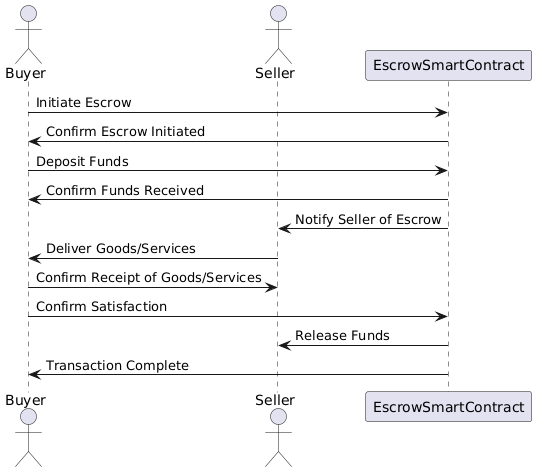

The diagram above was rendered by PlantUML. Its source (embedded in the PNG):
@startuml
actor Buyer
actor Seller

Buyer -> EscrowSmartContract: Initiate Escrow
EscrowSmartContract -> Buyer: Confirm Escrow Initiated
Buyer -> EscrowSmartContract: Deposit Funds
EscrowSmartContract -> Buyer: Confirm Funds Received
EscrowSmartContract -> Seller: Notify Seller of Escrow
Seller -> Buyer: Deliver Goods/Services
Buyer -> Seller: Confirm Receipt of Goods/Services
Buyer -> EscrowSmartContract: Confirm Satisfaction
EscrowSmartContract -> Seller: Release Funds
EscrowSmartContract -> Buyer: Transaction Complete
@enduml